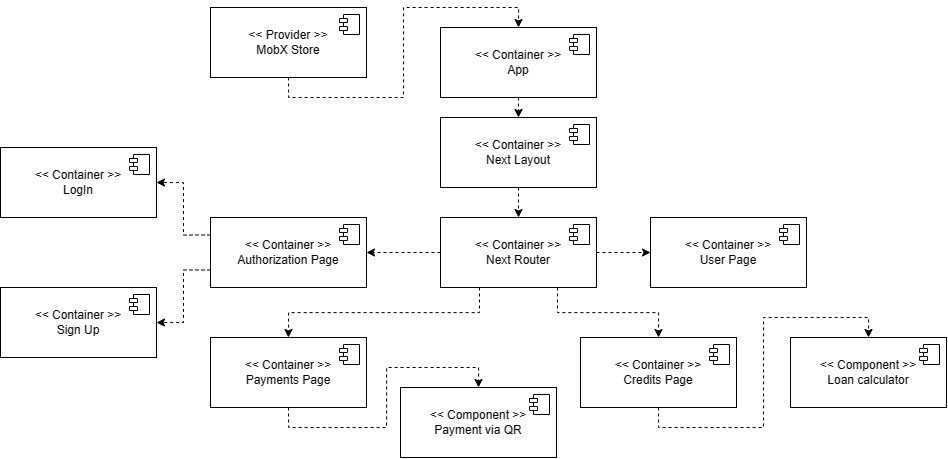

The diagram above was exported from draw.io. Its source (the exported page's mxGraphModel, read from the mxfile embedded in the PNG):
<mxGraphModel dx="-543" dy="-2182" grid="1" gridSize="10" guides="1" tooltips="1" connect="1" arrows="1" fold="1" page="1" pageScale="1" pageWidth="850" pageHeight="1100" math="0" shadow="0">
  <root>
    <mxCell id="0" />
    <mxCell id="1" parent="0" />
    <mxCell id="_cARKvFAnIBeMRLMgY10-14" value="&amp;lt;&amp;lt; Provider &amp;gt;&amp;gt;&lt;br&gt;MobX Store" style="html=1;dropTarget=0;whiteSpace=wrap;" parent="1" vertex="1">
      <mxGeometry x="3570" y="3870" width="156" height="70" as="geometry" />
    </mxCell>
    <mxCell id="_cARKvFAnIBeMRLMgY10-15" value="" style="shape=module;jettyWidth=8;jettyHeight=4;" parent="_cARKvFAnIBeMRLMgY10-14" vertex="1">
      <mxGeometry x="1" width="20" height="20" relative="1" as="geometry">
        <mxPoint x="-27" y="7" as="offset" />
      </mxGeometry>
    </mxCell>
    <mxCell id="j2RcqVlnYewuzyk2RUkp-1" value="&amp;lt;&amp;lt; Container &amp;gt;&amp;gt;&lt;br&gt;App" style="html=1;dropTarget=0;whiteSpace=wrap;" vertex="1" parent="1">
      <mxGeometry x="3800" y="3890" width="156" height="70" as="geometry" />
    </mxCell>
    <mxCell id="j2RcqVlnYewuzyk2RUkp-2" value="" style="shape=module;jettyWidth=8;jettyHeight=4;" vertex="1" parent="j2RcqVlnYewuzyk2RUkp-1">
      <mxGeometry x="1" width="20" height="20" relative="1" as="geometry">
        <mxPoint x="-27" y="7" as="offset" />
      </mxGeometry>
    </mxCell>
    <mxCell id="j2RcqVlnYewuzyk2RUkp-3" value="&amp;lt;&amp;lt; Container &amp;gt;&amp;gt;&lt;br&gt;Next Layout" style="html=1;dropTarget=0;whiteSpace=wrap;" vertex="1" parent="1">
      <mxGeometry x="3800" y="3980" width="156" height="70" as="geometry" />
    </mxCell>
    <mxCell id="j2RcqVlnYewuzyk2RUkp-4" value="" style="shape=module;jettyWidth=8;jettyHeight=4;" vertex="1" parent="j2RcqVlnYewuzyk2RUkp-3">
      <mxGeometry x="1" width="20" height="20" relative="1" as="geometry">
        <mxPoint x="-27" y="7" as="offset" />
      </mxGeometry>
    </mxCell>
    <mxCell id="j2RcqVlnYewuzyk2RUkp-15" style="edgeStyle=orthogonalEdgeStyle;rounded=0;orthogonalLoop=1;jettySize=auto;html=1;entryX=1;entryY=0.5;entryDx=0;entryDy=0;dashed=1;" edge="1" parent="1" source="j2RcqVlnYewuzyk2RUkp-5" target="j2RcqVlnYewuzyk2RUkp-7">
      <mxGeometry relative="1" as="geometry" />
    </mxCell>
    <mxCell id="j2RcqVlnYewuzyk2RUkp-5" value="&amp;lt;&amp;lt; Container &amp;gt;&amp;gt;&lt;br&gt;Next Router" style="html=1;dropTarget=0;whiteSpace=wrap;" vertex="1" parent="1">
      <mxGeometry x="3800" y="4080" width="156" height="70" as="geometry" />
    </mxCell>
    <mxCell id="j2RcqVlnYewuzyk2RUkp-6" value="" style="shape=module;jettyWidth=8;jettyHeight=4;" vertex="1" parent="j2RcqVlnYewuzyk2RUkp-5">
      <mxGeometry x="1" width="20" height="20" relative="1" as="geometry">
        <mxPoint x="-27" y="7" as="offset" />
      </mxGeometry>
    </mxCell>
    <mxCell id="j2RcqVlnYewuzyk2RUkp-13" style="edgeStyle=orthogonalEdgeStyle;rounded=0;orthogonalLoop=1;jettySize=auto;html=1;entryX=1;entryY=0.5;entryDx=0;entryDy=0;dashed=1;exitX=0;exitY=0.25;exitDx=0;exitDy=0;" edge="1" parent="1" source="j2RcqVlnYewuzyk2RUkp-7" target="j2RcqVlnYewuzyk2RUkp-9">
      <mxGeometry relative="1" as="geometry" />
    </mxCell>
    <mxCell id="j2RcqVlnYewuzyk2RUkp-7" value="&amp;lt;&amp;lt; Container &amp;gt;&amp;gt;&lt;br&gt;Authorization Page" style="html=1;dropTarget=0;whiteSpace=wrap;" vertex="1" parent="1">
      <mxGeometry x="3570" y="4080" width="156" height="70" as="geometry" />
    </mxCell>
    <mxCell id="j2RcqVlnYewuzyk2RUkp-8" value="" style="shape=module;jettyWidth=8;jettyHeight=4;" vertex="1" parent="j2RcqVlnYewuzyk2RUkp-7">
      <mxGeometry x="1" width="20" height="20" relative="1" as="geometry">
        <mxPoint x="-27" y="7" as="offset" />
      </mxGeometry>
    </mxCell>
    <mxCell id="j2RcqVlnYewuzyk2RUkp-9" value="&amp;lt;&amp;lt; Container &amp;gt;&amp;gt;&lt;br&gt;LogIn" style="html=1;dropTarget=0;whiteSpace=wrap;" vertex="1" parent="1">
      <mxGeometry x="3360" y="4010" width="156" height="70" as="geometry" />
    </mxCell>
    <mxCell id="j2RcqVlnYewuzyk2RUkp-10" value="" style="shape=module;jettyWidth=8;jettyHeight=4;" vertex="1" parent="j2RcqVlnYewuzyk2RUkp-9">
      <mxGeometry x="1" width="20" height="20" relative="1" as="geometry">
        <mxPoint x="-27" y="7" as="offset" />
      </mxGeometry>
    </mxCell>
    <mxCell id="j2RcqVlnYewuzyk2RUkp-11" value="&amp;lt;&amp;lt; Container &amp;gt;&amp;gt;&lt;br&gt;Sign Up" style="html=1;dropTarget=0;whiteSpace=wrap;" vertex="1" parent="1">
      <mxGeometry x="3360" y="4150" width="156" height="70" as="geometry" />
    </mxCell>
    <mxCell id="j2RcqVlnYewuzyk2RUkp-12" value="" style="shape=module;jettyWidth=8;jettyHeight=4;" vertex="1" parent="j2RcqVlnYewuzyk2RUkp-11">
      <mxGeometry x="1" width="20" height="20" relative="1" as="geometry">
        <mxPoint x="-27" y="7" as="offset" />
      </mxGeometry>
    </mxCell>
    <mxCell id="j2RcqVlnYewuzyk2RUkp-14" style="edgeStyle=orthogonalEdgeStyle;rounded=0;orthogonalLoop=1;jettySize=auto;html=1;entryX=1;entryY=0.5;entryDx=0;entryDy=0;dashed=1;exitX=0;exitY=0.75;exitDx=0;exitDy=0;" edge="1" parent="1" source="j2RcqVlnYewuzyk2RUkp-7" target="j2RcqVlnYewuzyk2RUkp-11">
      <mxGeometry relative="1" as="geometry">
        <mxPoint x="3580" y="4125" as="sourcePoint" />
        <mxPoint x="3526" y="4055" as="targetPoint" />
      </mxGeometry>
    </mxCell>
    <mxCell id="j2RcqVlnYewuzyk2RUkp-16" style="edgeStyle=orthogonalEdgeStyle;rounded=0;orthogonalLoop=1;jettySize=auto;html=1;entryX=0.5;entryY=0;entryDx=0;entryDy=0;dashed=1;exitX=0.5;exitY=1;exitDx=0;exitDy=0;" edge="1" parent="1" source="j2RcqVlnYewuzyk2RUkp-3" target="j2RcqVlnYewuzyk2RUkp-5">
      <mxGeometry relative="1" as="geometry">
        <mxPoint x="3810" y="4125" as="sourcePoint" />
        <mxPoint x="3736" y="4125" as="targetPoint" />
      </mxGeometry>
    </mxCell>
    <mxCell id="j2RcqVlnYewuzyk2RUkp-17" style="edgeStyle=orthogonalEdgeStyle;rounded=0;orthogonalLoop=1;jettySize=auto;html=1;entryX=0.5;entryY=0;entryDx=0;entryDy=0;dashed=1;exitX=0.5;exitY=1;exitDx=0;exitDy=0;" edge="1" parent="1" source="j2RcqVlnYewuzyk2RUkp-1" target="j2RcqVlnYewuzyk2RUkp-3">
      <mxGeometry relative="1" as="geometry">
        <mxPoint x="3888" y="4060" as="sourcePoint" />
        <mxPoint x="3888" y="4090" as="targetPoint" />
      </mxGeometry>
    </mxCell>
    <mxCell id="j2RcqVlnYewuzyk2RUkp-18" style="edgeStyle=orthogonalEdgeStyle;rounded=0;orthogonalLoop=1;jettySize=auto;html=1;entryX=0.5;entryY=0;entryDx=0;entryDy=0;dashed=1;exitX=0.5;exitY=1;exitDx=0;exitDy=0;" edge="1" parent="1" source="_cARKvFAnIBeMRLMgY10-14" target="j2RcqVlnYewuzyk2RUkp-1">
      <mxGeometry relative="1" as="geometry">
        <mxPoint x="3888" y="3970" as="sourcePoint" />
        <mxPoint x="3888" y="3990" as="targetPoint" />
      </mxGeometry>
    </mxCell>
    <mxCell id="j2RcqVlnYewuzyk2RUkp-19" value="&amp;lt;&amp;lt; Container &amp;gt;&amp;gt;&lt;br&gt;User Page" style="html=1;dropTarget=0;whiteSpace=wrap;" vertex="1" parent="1">
      <mxGeometry x="4010" y="4080" width="156" height="70" as="geometry" />
    </mxCell>
    <mxCell id="j2RcqVlnYewuzyk2RUkp-20" value="" style="shape=module;jettyWidth=8;jettyHeight=4;" vertex="1" parent="j2RcqVlnYewuzyk2RUkp-19">
      <mxGeometry x="1" width="20" height="20" relative="1" as="geometry">
        <mxPoint x="-27" y="7" as="offset" />
      </mxGeometry>
    </mxCell>
    <mxCell id="j2RcqVlnYewuzyk2RUkp-23" style="edgeStyle=orthogonalEdgeStyle;rounded=0;orthogonalLoop=1;jettySize=auto;html=1;entryX=0;entryY=0.5;entryDx=0;entryDy=0;dashed=1;exitX=1;exitY=0.5;exitDx=0;exitDy=0;" edge="1" parent="1" source="j2RcqVlnYewuzyk2RUkp-5" target="j2RcqVlnYewuzyk2RUkp-19">
      <mxGeometry relative="1" as="geometry">
        <mxPoint x="3810" y="4125" as="sourcePoint" />
        <mxPoint x="3736" y="4125" as="targetPoint" />
      </mxGeometry>
    </mxCell>
    <mxCell id="j2RcqVlnYewuzyk2RUkp-24" value="&amp;lt;&amp;lt; Container &amp;gt;&amp;gt;&lt;br&gt;Payments Page" style="html=1;dropTarget=0;whiteSpace=wrap;" vertex="1" parent="1">
      <mxGeometry x="3570" y="4200" width="156" height="70" as="geometry" />
    </mxCell>
    <mxCell id="j2RcqVlnYewuzyk2RUkp-25" value="" style="shape=module;jettyWidth=8;jettyHeight=4;" vertex="1" parent="j2RcqVlnYewuzyk2RUkp-24">
      <mxGeometry x="1" width="20" height="20" relative="1" as="geometry">
        <mxPoint x="-27" y="7" as="offset" />
      </mxGeometry>
    </mxCell>
    <mxCell id="j2RcqVlnYewuzyk2RUkp-27" style="edgeStyle=orthogonalEdgeStyle;rounded=0;orthogonalLoop=1;jettySize=auto;html=1;entryX=0.5;entryY=0;entryDx=0;entryDy=0;dashed=1;exitX=0.25;exitY=1;exitDx=0;exitDy=0;" edge="1" parent="1" source="j2RcqVlnYewuzyk2RUkp-5" target="j2RcqVlnYewuzyk2RUkp-24">
      <mxGeometry relative="1" as="geometry">
        <mxPoint x="3810" y="4125" as="sourcePoint" />
        <mxPoint x="3736" y="4125" as="targetPoint" />
      </mxGeometry>
    </mxCell>
    <mxCell id="j2RcqVlnYewuzyk2RUkp-28" value="&amp;lt;&amp;lt; Container &amp;gt;&amp;gt;&lt;br&gt;Credits Page" style="html=1;dropTarget=0;whiteSpace=wrap;" vertex="1" parent="1">
      <mxGeometry x="3940" y="4200" width="156" height="70" as="geometry" />
    </mxCell>
    <mxCell id="j2RcqVlnYewuzyk2RUkp-29" value="" style="shape=module;jettyWidth=8;jettyHeight=4;" vertex="1" parent="j2RcqVlnYewuzyk2RUkp-28">
      <mxGeometry x="1" width="20" height="20" relative="1" as="geometry">
        <mxPoint x="-27" y="7" as="offset" />
      </mxGeometry>
    </mxCell>
    <mxCell id="j2RcqVlnYewuzyk2RUkp-30" value="&amp;lt;&amp;lt; Component &amp;gt;&amp;gt;&lt;br&gt;Payment via QR" style="html=1;dropTarget=0;whiteSpace=wrap;" vertex="1" parent="1">
      <mxGeometry x="3760" y="4250" width="156" height="70" as="geometry" />
    </mxCell>
    <mxCell id="j2RcqVlnYewuzyk2RUkp-31" value="" style="shape=module;jettyWidth=8;jettyHeight=4;" vertex="1" parent="j2RcqVlnYewuzyk2RUkp-30">
      <mxGeometry x="1" width="20" height="20" relative="1" as="geometry">
        <mxPoint x="-27" y="7" as="offset" />
      </mxGeometry>
    </mxCell>
    <mxCell id="j2RcqVlnYewuzyk2RUkp-32" style="edgeStyle=orthogonalEdgeStyle;rounded=0;orthogonalLoop=1;jettySize=auto;html=1;entryX=0.5;entryY=0;entryDx=0;entryDy=0;dashed=1;exitX=0.5;exitY=1;exitDx=0;exitDy=0;" edge="1" parent="1" source="j2RcqVlnYewuzyk2RUkp-24" target="j2RcqVlnYewuzyk2RUkp-30">
      <mxGeometry relative="1" as="geometry">
        <mxPoint x="3849" y="4160" as="sourcePoint" />
        <mxPoint x="3732" y="4250" as="targetPoint" />
      </mxGeometry>
    </mxCell>
    <mxCell id="j2RcqVlnYewuzyk2RUkp-33" style="edgeStyle=orthogonalEdgeStyle;rounded=0;orthogonalLoop=1;jettySize=auto;html=1;entryX=0.5;entryY=0;entryDx=0;entryDy=0;dashed=1;exitX=0.75;exitY=1;exitDx=0;exitDy=0;" edge="1" parent="1" source="j2RcqVlnYewuzyk2RUkp-5" target="j2RcqVlnYewuzyk2RUkp-28">
      <mxGeometry relative="1" as="geometry">
        <mxPoint x="3849" y="4160" as="sourcePoint" />
        <mxPoint x="3732" y="4250" as="targetPoint" />
      </mxGeometry>
    </mxCell>
    <mxCell id="j2RcqVlnYewuzyk2RUkp-34" value="&amp;lt;&amp;lt; Component &amp;gt;&amp;gt;&lt;br&gt;Loan calculator" style="html=1;dropTarget=0;whiteSpace=wrap;" vertex="1" parent="1">
      <mxGeometry x="4150" y="4200" width="156" height="70" as="geometry" />
    </mxCell>
    <mxCell id="j2RcqVlnYewuzyk2RUkp-35" value="" style="shape=module;jettyWidth=8;jettyHeight=4;" vertex="1" parent="j2RcqVlnYewuzyk2RUkp-34">
      <mxGeometry x="1" width="20" height="20" relative="1" as="geometry">
        <mxPoint x="-27" y="7" as="offset" />
      </mxGeometry>
    </mxCell>
    <mxCell id="j2RcqVlnYewuzyk2RUkp-36" style="edgeStyle=orthogonalEdgeStyle;rounded=0;orthogonalLoop=1;jettySize=auto;html=1;entryX=0.5;entryY=0;entryDx=0;entryDy=0;dashed=1;exitX=0.5;exitY=1;exitDx=0;exitDy=0;" edge="1" parent="1" source="j2RcqVlnYewuzyk2RUkp-28" target="j2RcqVlnYewuzyk2RUkp-34">
      <mxGeometry relative="1" as="geometry">
        <mxPoint x="3732" y="4320" as="sourcePoint" />
        <mxPoint x="3732" y="4350" as="targetPoint" />
      </mxGeometry>
    </mxCell>
  </root>
</mxGraphModel>